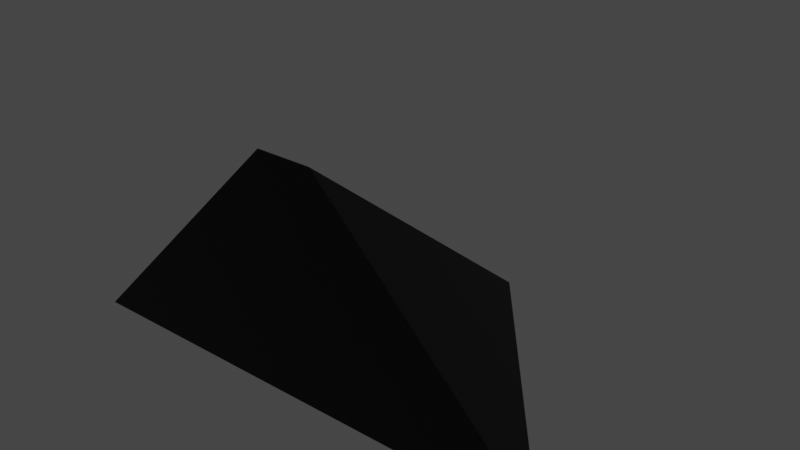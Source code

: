 # Source: WallLamp.blend  (saved by Blender 3.4.6; exported with 4.5.12 LTS)
import bpy
from mathutils import Matrix  # noqa: F401  (used for matrix-valued properties, if any)

bpy.ops.wm.read_factory_settings(use_empty=True)
scene = bpy.context.scene
scene.name = 'Scene'

# ---- collections
col_collection = bpy.data.collections.new('Collection'); scene.collection.children.link(col_collection)

# ---- materials (node trees are filled in below, after node groups)
mat_material = bpy.data.materials.new('Material')
mat_material.alpha_threshold = 0.0
mat_material.use_transparent_shadow = False
mat_material.roughness = 0.5
mat_material.line_color = (0.0, 0.0, 0.0, 1.0)
mat_material_001 = bpy.data.materials.new('Material.001')
mat_material_001.use_transparent_shadow = False

# ---- material node trees
mat_material.use_nodes = True; mat_material.node_tree.nodes.clear()
_N = mat_material.node_tree.nodes; _L = mat_material.node_tree.links
n0 = _N.new('ShaderNodeOutputMaterial'); n0.name = 'Material Output'; n0.location = (300, 300)
n1 = _N.new('ShaderNodeBsdfPrincipled'); n1.name = 'Principled BSDF'; n1.location = (10, 300)
n1.distribution = 'GGX'
n1.subsurface_method = 'RANDOM_WALK_SKIN'
n1.inputs[0].default_value = (0.005499, 0.01222, 0.004543, 1.0)
n1.inputs[1].default_value = 0.6613
n1.inputs[2].default_value = 0.5484
n1.inputs[3].default_value = 1.45
n1.inputs[13].default_value = 0.6935
n1.inputs[27].default_value = (0.0, 0.0, 0.0, 1.0)
n1.inputs[28].default_value = 1.0
_L.new(n1.outputs[0], n0.inputs[0])
n0.is_active_output = True
mat_material_001.use_nodes = True; mat_material_001.node_tree.nodes.clear()
_N = mat_material_001.node_tree.nodes; _L = mat_material_001.node_tree.links
n0 = _N.new('ShaderNodeBsdfPrincipled'); n0.name = 'Principled BSDF'; n0.location = (10, 300)
n0.distribution = 'GGX'
n0.subsurface_method = 'RANDOM_WALK_SKIN'
n0.inputs[3].default_value = 1.45
n0.inputs[28].default_value = 1.0
n1 = _N.new('ShaderNodeOutputMaterial'); n1.name = 'Material Output'; n1.location = (300, 300)
_L.new(n0.outputs[0], n1.inputs[0])
n1.is_active_output = True

# ---- world
world_world = bpy.data.worlds.new('World'); scene.world = world_world
world_world.use_nodes = True; world_world.node_tree.nodes.clear()
_N = world_world.node_tree.nodes; _L = world_world.node_tree.links
n0 = _N.new('ShaderNodeOutputWorld'); n0.name = 'World Output'; n0.location = (300, 300)
n1 = _N.new('ShaderNodeBackground'); n1.name = 'Background'; n1.location = (10, 300)
n1.inputs[0].default_value = (0.05088, 0.05088, 0.05088, 1.0)
_L.new(n1.outputs[0], n0.inputs[0])
n0.is_active_output = True
world_world.color = (0.05088, 0.05088, 0.05088)
world_world.use_sun_shadow = False
world_world.sun_shadow_jitter_overblur = 0.0

# ---- meshes
me_cube = bpy.data.meshes.new('Cube')
me_cube.from_pydata([(-0.08746, 0.899, -0.44), (0.08746, 0.899, -0.44), (0.785, 0.01487, -0.44), (-0.785, 0.01487, -0.44), (-0.08746, 0.01487, 0.2688), (0.08746, 0.01487, 0.2688), (-0.07935, 0.8728, -0.4453), (0.07935, 0.8728, -0.4453), (0.748, 0.032, -0.4434), (-0.748, 0.032, -0.4434), (-0.07958, 0.02428, 0.247), (0.07958, 0.02428, 0.247)], [], [(3, 4, 0), (0, 4, 5, 1), (1, 5, 2), (4, 3, 2, 5), (9, 6, 10), (6, 7, 11, 10), (7, 8, 11), (10, 11, 8, 9), (0, 1, 7, 6), (1, 2, 8, 7), (3, 0, 6, 9), (2, 3, 9, 8)])
_uv = me_cube.uv_layers.new(name='UVMap')
_uv.uv.foreach_set('vector', [0.06161, 0.1637, 0.229, 0.2603, 0.229, 0.4536, 0.229, 0.4536, 0.229, 0.2603, 0.271, 0.2603, 0.271, 0.4536, 0.271, 0.4536, 0.271, 0.2603, 0.4384, 0.1637, 0.229, 0.2603, 0.06161, 0.1637, 0.4384, 0.1637, 0.271, 0.2603, 0.06161, 0.1637, 0.229, 0.4536, 0.229, 0.2603, 0.229, 0.4536, 0.271, 0.4536, 0.271, 0.2603, 0.229, 0.2603, 0.271, 0.4536, 0.4384, 0.1637, 0.271, 0.2603, 0.229, 0.2603, 0.271, 0.2603, 0.4384, 0.1637, 0.06161, 0.1637, 0.229, 0.4536, 0.271, 0.4536, 0.271, 0.4536, 0.229, 0.4536, 0.271, 0.4536, 0.4384, 0.1637, 0.4384, 0.1637, 0.271, 0.4536, 0.06161, 0.1637, 0.229, 0.4536, 0.229, 0.4536, 0.06161, 0.1637, 0.4384, 0.1637, 0.06161, 0.1637, 0.06161, 0.1637, 0.4384, 0.1637])
me_cube.materials.append(mat_material)
me_cube.use_mirror_vertex_groups = False
me_cube.update()
me_icosphere = bpy.data.meshes.new('Icosphere')
me_icosphere.from_pydata([(0.0, 0.0, -1.0), (0.7236, -0.5257, -0.4472), (-0.2764, -0.8506, -0.4472), (-0.8944, 0.0, -0.4472), (-0.2764, 0.8506, -0.4472), (0.7236, 0.5257, -0.4472), (0.2764, -0.8506, 0.4472), (-0.7236, -0.5257, 0.4472), (-0.7236, 0.5257, 0.4472), (0.2764, 0.8506, 0.4472), (0.8944, 0.0, 0.4472), (0.0, 0.0, 1.0), (-0.1625, -0.5, -0.8507), (0.4253, -0.309, -0.8507), (0.2629, -0.809, -0.5257), (0.8506, 0.0, -0.5257), (0.4253, 0.309, -0.8507), (-0.5257, 0.0, -0.8507), (-0.6882, -0.5, -0.5257), (-0.1625, 0.5, -0.8507), (-0.6882, 0.5, -0.5257), (0.2629, 0.809, -0.5257), (0.9511, -0.309, 0.0), (0.9511, 0.309, 0.0), (0.0, -1.0, 0.0), (0.5878, -0.809, 0.0), (-0.9511, -0.309, 0.0), (-0.5878, -0.809, 0.0), (-0.5878, 0.809, 0.0), (-0.9511, 0.309, 0.0), (0.5878, 0.809, 0.0), (0.0, 1.0, 0.0), (0.6882, -0.5, 0.5257), (-0.2629, -0.809, 0.5257), (-0.8506, 0.0, 0.5257), (-0.2629, 0.809, 0.5257), (0.6882, 0.5, 0.5257), (0.1625, -0.5, 0.8507), (0.5257, 0.0, 0.8507), (-0.4253, -0.309, 0.8507), (-0.4253, 0.309, 0.8507), (0.1625, 0.5, 0.8507)], [], [(0, 13, 12), (1, 13, 15), (0, 12, 17), (0, 17, 19), (0, 19, 16), (1, 15, 22), (2, 14, 24), (3, 18, 26), (4, 20, 28), (5, 21, 30), (1, 22, 25), (2, 24, 27), (3, 26, 29), (4, 28, 31), (5, 30, 23), (6, 32, 37), (7, 33, 39), (8, 34, 40), (9, 35, 41), (10, 36, 38), (38, 41, 11), (38, 36, 41), (36, 9, 41), (41, 40, 11), (41, 35, 40), (35, 8, 40), (40, 39, 11), (40, 34, 39), (34, 7, 39), (39, 37, 11), (39, 33, 37), (33, 6, 37), (37, 38, 11), (37, 32, 38), (32, 10, 38), (23, 36, 10), (23, 30, 36), (30, 9, 36), (31, 35, 9), (31, 28, 35), (28, 8, 35), (29, 34, 8), (29, 26, 34), (26, 7, 34), (27, 33, 7), (27, 24, 33), (24, 6, 33), (25, 32, 6), (25, 22, 32), (22, 10, 32), (30, 31, 9), (30, 21, 31), (21, 4, 31), (28, 29, 8), (28, 20, 29), (20, 3, 29), (26, 27, 7), (26, 18, 27), (18, 2, 27), (24, 25, 6), (24, 14, 25), (14, 1, 25), (22, 23, 10), (22, 15, 23), (15, 5, 23), (16, 21, 5), (16, 19, 21), (19, 4, 21), (19, 20, 4), (19, 17, 20), (17, 3, 20), (17, 18, 3), (17, 12, 18), (12, 2, 18), (15, 16, 5), (15, 13, 16), (13, 0, 16), (12, 14, 2), (12, 13, 14), (13, 1, 14)])
_uv = me_icosphere.uv_layers.new(name='UVMap')
_uv.uv.foreach_set('vector', [0.1818, 0.0, 0.2273, 0.07873, 0.1364, 0.07873, 0.2727, 0.1575, 0.3182, 0.07873, 0.3636, 0.1575, 0.9091, 0.0, 0.9545, 0.07873, 0.8636, 0.07873, 0.7273, 0.0, 0.7727, 0.07873, 0.6818, 0.07873, 0.5455, 0.0, 0.5909, 0.07873, 0.5, 0.07873, 0.2727, 0.1575, 0.3636, 0.1575, 0.3182, 0.2362, 0.09091, 0.1575, 0.1818, 0.1575, 0.1364, 0.2362, 0.8182, 0.1575, 0.9091, 0.1575, 0.8636, 0.2362, 0.6364, 0.1575, 0.7273, 0.1575, 0.6818, 0.2362, 0.4545, 0.1575, 0.5455, 0.1575, 0.5, 0.2362, 0.2727, 0.1575, 0.3182, 0.2362, 0.2273, 0.2362, 0.09091, 0.1575, 0.1364, 0.2362, 0.04546, 0.2362, 0.8182, 0.1575, 0.8636, 0.2362, 0.7727, 0.2362, 0.6364, 0.1575, 0.6818, 0.2362, 0.5909, 0.2362, 0.4545, 0.1575, 0.5, 0.2362, 0.4091, 0.2362, 0.1818, 0.3149, 0.2727, 0.3149, 0.2273, 0.3937, 0.0, 0.3149, 0.09091, 0.3149, 0.04546, 0.3937, 0.7273, 0.3149, 0.8182, 0.3149, 0.7727, 0.3937, 0.5455, 0.3149, 0.6364, 0.3149, 0.5909, 0.3937, 0.3636, 0.3149, 0.4545, 0.3149, 0.4091, 0.3937, 0.4091, 0.3937, 0.5, 0.3937, 0.4545, 0.4724, 0.4091, 0.3937, 0.4545, 0.3149, 0.5, 0.3937, 0.4545, 0.3149, 0.5455, 0.3149, 0.5, 0.3937, 0.5909, 0.3937, 0.6818, 0.3937, 0.6364, 0.4724, 0.5909, 0.3937, 0.6364, 0.3149, 0.6818, 0.3937, 0.6364, 0.3149, 0.7273, 0.3149, 0.6818, 0.3937, 0.7727, 0.3937, 0.8636, 0.3937, 0.8182, 0.4724, 0.7727, 0.3937, 0.8182, 0.3149, 0.8636, 0.3937, 0.8182, 0.3149, 0.9091, 0.3149, 0.8636, 0.3937, 0.04546, 0.3937, 0.1364, 0.3937, 0.09091, 0.4724, 0.04546, 0.3937, 0.09091, 0.3149, 0.1364, 0.3937, 0.09091, 0.3149, 0.1818, 0.3149, 0.1364, 0.3937, 0.2273, 0.3937, 0.3182, 0.3937, 0.2727, 0.4724, 0.2273, 0.3937, 0.2727, 0.3149, 0.3182, 0.3937, 0.2727, 0.3149, 0.3636, 0.3149, 0.3182, 0.3937, 0.4091, 0.2362, 0.4545, 0.3149, 0.3636, 0.3149, 0.4091, 0.2362, 0.5, 0.2362, 0.4545, 0.3149, 0.5, 0.2362, 0.5455, 0.3149, 0.4545, 0.3149, 0.5909, 0.2362, 0.6364, 0.3149, 0.5455, 0.3149, 0.5909, 0.2362, 0.6818, 0.2362, 0.6364, 0.3149, 0.6818, 0.2362, 0.7273, 0.3149, 0.6364, 0.3149, 0.7727, 0.2362, 0.8182, 0.3149, 0.7273, 0.3149, 0.7727, 0.2362, 0.8636, 0.2362, 0.8182, 0.3149, 0.8636, 0.2362, 0.9091, 0.3149, 0.8182, 0.3149, 0.04546, 0.2362, 0.09091, 0.3149, 0.0, 0.3149, 0.04546, 0.2362, 0.1364, 0.2362, 0.09091, 0.3149, 0.1364, 0.2362, 0.1818, 0.3149, 0.09091, 0.3149, 0.2273, 0.2362, 0.2727, 0.3149, 0.1818, 0.3149, 0.2273, 0.2362, 0.3182, 0.2362, 0.2727, 0.3149, 0.3182, 0.2362, 0.3636, 0.3149, 0.2727, 0.3149, 0.5, 0.2362, 0.5909, 0.2362, 0.5455, 0.3149, 0.5, 0.2362, 0.5455, 0.1575, 0.5909, 0.2362, 0.5455, 0.1575, 0.6364, 0.1575, 0.5909, 0.2362, 0.6818, 0.2362, 0.7727, 0.2362, 0.7273, 0.3149, 0.6818, 0.2362, 0.7273, 0.1575, 0.7727, 0.2362, 0.7273, 0.1575, 0.8182, 0.1575, 0.7727, 0.2362, 0.8636, 0.2362, 0.9545, 0.2362, 0.9091, 0.3149, 0.8636, 0.2362, 0.9091, 0.1575, 0.9545, 0.2362, 0.9091, 0.1575, 1.0, 0.1575, 0.9545, 0.2362, 0.1364, 0.2362, 0.2273, 0.2362, 0.1818, 0.3149, 0.1364, 0.2362, 0.1818, 0.1575, 0.2273, 0.2362, 0.1818, 0.1575, 0.2727, 0.1575, 0.2273, 0.2362, 0.3182, 0.2362, 0.4091, 0.2362, 0.3636, 0.3149, 0.3182, 0.2362, 0.3636, 0.1575, 0.4091, 0.2362, 0.3636, 0.1575, 0.4545, 0.1575, 0.4091, 0.2362, 0.5, 0.07873, 0.5455, 0.1575, 0.4545, 0.1575, 0.5, 0.07873, 0.5909, 0.07873, 0.5455, 0.1575, 0.5909, 0.07873, 0.6364, 0.1575, 0.5455, 0.1575, 0.6818, 0.07873, 0.7273, 0.1575, 0.6364, 0.1575, 0.6818, 0.07873, 0.7727, 0.07873, 0.7273, 0.1575, 0.7727, 0.07873, 0.8182, 0.1575, 0.7273, 0.1575, 0.8636, 0.07873, 0.9091, 0.1575, 0.8182, 0.1575, 0.8636, 0.07873, 0.9545, 0.07873, 0.9091, 0.1575, 0.9545, 0.07873, 1.0, 0.1575, 0.9091, 0.1575, 0.3636, 0.1575, 0.4091, 0.07873, 0.4545, 0.1575, 0.3636, 0.1575, 0.3182, 0.07873, 0.4091, 0.07873, 0.3182, 0.07873, 0.3636, 0.0, 0.4091, 0.07873, 0.1364, 0.07873, 0.1818, 0.1575, 0.09091, 0.1575, 0.1364, 0.07873, 0.2273, 0.07873, 0.1818, 0.1575, 0.2273, 0.07873, 0.2727, 0.1575, 0.1818, 0.1575])
me_icosphere.materials.append(mat_material_001)
me_icosphere.update()

# ---- objects
ob_cube = bpy.data.objects.new('Cube', me_cube)
ob_icosphere = bpy.data.objects.new('Icosphere', me_icosphere)

# ---- transforms, parenting, visibility, modifiers, constraints
ob_cube.location = (0.0, 0.0, 0.0)
ob_cube.lock_rotations_4d = False
ob_cube.empty_display_type = 'ARROWS'
ob_cube.lineart.crease_threshold = 0.0
ob_icosphere.location = (0.0, 0.2206, -0.1513)
ob_icosphere.scale = (0.1906, 0.1906, 0.1906)

# ---- collection membership
col_collection.objects.link(ob_cube)
col_collection.objects.link(ob_icosphere)

# ---- scene / render settings (as saved in the file)
scene.frame_start = 1; scene.frame_end = 250; scene.frame_set(0)
scene.render.engine = 'BLENDER_EEVEE_NEXT'
scene.cycles.sampling_pattern = 'TABULATED_SOBOL'
scene.cycles.use_light_tree = False
scene.view_settings.view_transform = 'Filmic'
bpy.context.view_layer.update()

# ---- added for rendering (the .blend has no active camera): camera
cam_auto = bpy.data.cameras.new('AutoCamera')
cam_auto.lens = 50.0
cam_auto.sensor_width = 36.0
cam_auto.clip_end = 1000.0
ob_auto_camera = bpy.data.objects.new('AutoCamera', cam_auto)
scene.collection.objects.link(ob_auto_camera)
ob_auto_camera.location = (1.79317, -1.69486, 1.34628)
ob_auto_camera.rotation_euler = (1.09748, -7.21219e-08, 0.694738)
scene.camera = ob_auto_camera
bpy.context.view_layer.update()
